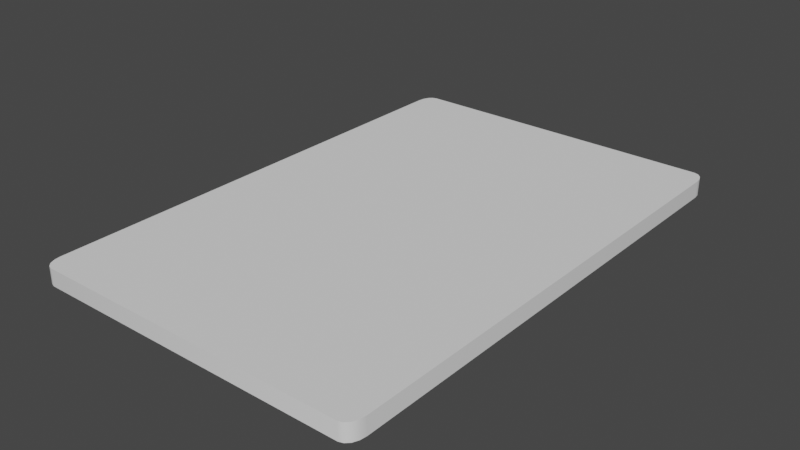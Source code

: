 # Source: Panel_v002.blend  (saved by Blender 3.1.7; exported with 4.5.12 LTS)
import bpy
from mathutils import Matrix  # noqa: F401  (used for matrix-valued properties, if any)

bpy.ops.wm.read_factory_settings(use_empty=True)
scene = bpy.context.scene
scene.name = 'Scene'

# ---- collections
col_collection = bpy.data.collections.new('Collection'); scene.collection.children.link(col_collection)

# ---- world
world_world = bpy.data.worlds.new('World'); scene.world = world_world
world_world.use_nodes = True; world_world.node_tree.nodes.clear()
_N = world_world.node_tree.nodes; _L = world_world.node_tree.links
n0 = _N.new('ShaderNodeOutputWorld'); n0.name = 'World Output'; n0.location = (300, 300)
n1 = _N.new('ShaderNodeBackground'); n1.name = 'Background'; n1.location = (10, 300)
n1.inputs[0].default_value = (0.05088, 0.05088, 0.05088, 1.0)
_L.new(n1.outputs[0], n0.inputs[0])
n0.is_active_output = True
world_world.color = (0.05088, 0.05088, 0.05088)
world_world.use_sun_shadow = False
world_world.sun_shadow_jitter_overblur = 0.0

# ---- meshes
me_panel = bpy.data.meshes.new('panel')
me_panel.from_pydata([(-0.09336, -0.15, -0.005), (-0.1, -0.14, -0.005), (-0.0959, -0.1492, -0.005), (-0.09806, -0.1471, -0.005), (-0.09949, -0.1439, -0.005), (-0.1, -0.14, 0.005), (-0.09336, -0.15, 0.005), (-0.09949, -0.1439, 0.005), (-0.09806, -0.1471, 0.005), (-0.0959, -0.1492, 0.005), (-0.1, 0.14, -0.005), (-0.09336, 0.15, -0.005), (-0.09949, 0.1439, -0.005), (-0.09806, 0.1471, -0.005), (-0.0959, 0.1492, -0.005), (-0.09336, 0.15, 0.005), (-0.1, 0.14, 0.005), (-0.0959, 0.1492, 0.005), (-0.09806, 0.1471, 0.005), (-0.09949, 0.1439, 0.005), (0.1, -0.14, -0.005), (0.09336, -0.15, -0.005), (0.09949, -0.1439, -0.005), (0.09806, -0.1471, -0.005), (0.0959, -0.1492, -0.005), (0.09336, -0.15, 0.005), (0.1, -0.14, 0.005), (0.0959, -0.1492, 0.005), (0.09806, -0.1471, 0.005), (0.09949, -0.1439, 0.005), (0.09336, 0.15, -0.005), (0.1, 0.14, -0.005), (0.0959, 0.1492, -0.005), (0.09806, 0.1471, -0.005), (0.09949, 0.1439, -0.005), (0.1, 0.14, 0.005), (0.09336, 0.15, 0.005), (0.09949, 0.1439, 0.005), (0.09806, 0.1471, 0.005), (0.0959, 0.1492, 0.005)], [], [(21, 25, 6, 0), (31, 35, 26, 20), (35, 37, 38, 39, 36, 15, 17, 18, 19, 16, 5, 7, 8, 9, 6, 25, 27, 28, 29, 26), (1, 5, 16, 10), (11, 15, 36, 30), (0, 6, 9, 2), (2, 9, 8, 3), (3, 8, 7, 4), (4, 7, 5, 1), (15, 11, 14, 17), (17, 14, 13, 18), (18, 13, 12, 19), (19, 12, 10, 16), (35, 31, 34, 37), (37, 34, 33, 38), (38, 33, 32, 39), (39, 32, 30, 36), (25, 21, 24, 27), (27, 24, 23, 28), (28, 23, 22, 29), (29, 22, 20, 26), (10, 12, 13, 14, 11, 30, 32, 33, 34, 31, 20, 22, 23, 24, 21, 0, 2, 3, 4, 1)])
me_panel.polygons.foreach_set('use_smooth', [1, 1, 0, 1, 1, 1, 1, 1, 1, 1, 1, 1, 1, 1, 1, 1, 1, 1, 1, 1, 1, 0])
_k = set([(0, 2), (0, 21), (1, 4), (1, 10), (2, 3), (3, 4), (5, 7), (5, 16), (6, 9), (6, 25), (7, 8), (8, 9), (10, 12), (11, 14), (11, 30), (12, 13), (13, 14), (15, 17), (15, 36), (16, 19), (17, 18), (18, 19), (20, 22), (20, 31), (21, 24), (22, 23), (23, 24), (25, 27), (26, 29), (26, 35), (27, 28), (28, 29), (30, 32), (31, 34), (32, 33), (33, 34), (35, 37), (36, 39), (37, 38), (38, 39)])
me_panel.attributes.new('sharp_edge', 'BOOLEAN', 'EDGE').data.foreach_set('value', [ (min(e.vertices), max(e.vertices)) in _k for e in me_panel.edges])
_uv = me_panel.uv_layers.new(name='UVMap')
_uv.uv.foreach_set('vector', [0.9651, 0.3323, 0.9651, 0.3323, 0.7557, 0.3323, 0.7557, 0.3323, 0.9725, 0.6576, 0.9725, 0.6576, 0.9725, 0.3435, 0.9725, 0.3435, 0.6659, 0.9668, 0.6642, 0.9795, 0.6595, 0.9902, 0.6523, 0.9974, 0.6438, 0.9999, 0.02224, 0.9999, 0.01379, 0.9974, 0.00662, 0.9902, 0.001832, 0.9795, 0.0001504, 0.9668, 0.0001504, 0.03438, 0.001832, 0.0217, 0.00662, 0.01096, 0.01379, 0.003774, 0.02224, 0.001253, 0.6438, 0.001253, 0.6523, 0.003774, 0.6595, 0.01096, 0.6642, 0.0217, 0.6659, 0.03438, 0.7482, 0.3435, 0.7482, 0.3435, 0.7482, 0.6576, 0.7482, 0.6576, 0.7557, 0.6688, 0.7557, 0.6688, 0.9651, 0.6688, 0.9651, 0.6688, 0.7557, 0.3323, 0.7557, 0.3323, 0.7528, 0.3332, 0.7528, 0.3332, 0.7528, 0.3332, 0.7528, 0.3332, 0.7504, 0.3356, 0.7504, 0.3356, 0.7504, 0.3356, 0.7504, 0.3356, 0.7488, 0.3392, 0.7488, 0.3392, 0.7488, 0.3392, 0.7488, 0.3392, 0.7482, 0.3435, 0.7482, 0.3435, 0.7557, 0.6688, 0.7557, 0.6688, 0.7528, 0.668, 0.7528, 0.668, 0.7528, 0.668, 0.7528, 0.668, 0.7504, 0.6655, 0.7504, 0.6655, 0.7504, 0.6655, 0.7504, 0.6655, 0.7488, 0.6619, 0.7488, 0.6619, 0.7488, 0.6619, 0.7488, 0.6619, 0.7482, 0.6576, 0.7482, 0.6576, 0.9725, 0.6576, 0.9725, 0.6576, 0.972, 0.6619, 0.972, 0.6619, 0.972, 0.6619, 0.972, 0.6619, 0.9704, 0.6655, 0.9704, 0.6655, 0.9704, 0.6655, 0.9704, 0.6655, 0.9679, 0.668, 0.9679, 0.668, 0.9679, 0.668, 0.9679, 0.668, 0.9651, 0.6688, 0.9651, 0.6688, 0.9651, 0.3323, 0.9651, 0.3323, 0.9679, 0.3332, 0.9679, 0.3332, 0.9679, 0.3332, 0.9679, 0.3332, 0.9704, 0.3356, 0.9704, 0.3356, 0.9704, 0.3356, 0.9704, 0.3356, 0.972, 0.3392, 0.972, 0.3392, 0.972, 0.3392, 0.972, 0.3392, 0.9725, 0.3435, 0.9725, 0.3435, 0.7482, 0.6576, 0.7488, 0.6619, 0.7504, 0.6655, 0.7528, 0.668, 0.7557, 0.6688, 0.9651, 0.6688, 0.9679, 0.668, 0.9704, 0.6655, 0.972, 0.6619, 0.9725, 0.6576, 0.9725, 0.3435, 0.972, 0.3392, 0.9704, 0.3356, 0.9679, 0.3332, 0.9651, 0.3323, 0.7557, 0.3323, 0.7528, 0.3332, 0.7504, 0.3356, 0.7488, 0.3392, 0.7482, 0.3435])
me_panel.materials.append(None)
me_panel.use_remesh_fix_poles = True
me_panel.use_remesh_preserve_attributes = False
me_panel.update()

# ---- objects
ob_panel = bpy.data.objects.new('panel', me_panel)
ob_button_001 = bpy.data.objects.new('Button.001', None)
ob_button_002 = bpy.data.objects.new('Button.002', None)
ob_button_003 = bpy.data.objects.new('Button.003', None)
ob_button_004 = bpy.data.objects.new('Button.004', None)

# ---- transforms, parenting, visibility, modifiers, constraints
ob_panel.location = (0.0, 0.0, 0.0)
ob_button_001.parent = ob_panel
ob_button_001.location = (-0.06107, 0.1121, 0.005)
ob_button_001.scale = (1.0, 1.0, 1.0)
ob_button_002.parent = ob_panel
ob_button_002.location = (-0.06107, 0.04132, 0.005)
ob_button_002.scale = (1.0, 1.0, 1.0)
ob_button_003.parent = ob_panel
ob_button_003.location = (-0.06107, -0.02747, 0.005)
ob_button_003.scale = (1.0, 1.0, 1.0)
ob_button_004.parent = ob_panel
ob_button_004.location = (-0.06107, -0.09353, 0.005)
ob_button_004.scale = (1.0, 1.0, 1.0)

# ---- collection membership
col_collection.objects.link(ob_panel)
col_collection.objects.link(ob_button_001)
col_collection.objects.link(ob_button_002)
col_collection.objects.link(ob_button_003)
col_collection.objects.link(ob_button_004)

# ---- scene / render settings (as saved in the file)
scene.frame_start = 1; scene.frame_end = 250; scene.frame_set(1)
scene.render.engine = 'BLENDER_EEVEE_NEXT'
scene.cycles.sampling_pattern = 'TABULATED_SOBOL'
scene.cycles.use_light_tree = False
scene.view_settings.view_transform = 'Filmic'
bpy.context.view_layer.update()

# ---- added for rendering (the .blend has no active camera and no usable light): camera, sun
cam_auto = bpy.data.cameras.new('AutoCamera')
cam_auto.lens = 50.0
cam_auto.sensor_width = 36.0
cam_auto.clip_end = 1000.0
ob_auto_camera = bpy.data.objects.new('AutoCamera', cam_auto)
scene.collection.objects.link(ob_auto_camera)
ob_auto_camera.location = (0.333723, -0.400467, 0.266978)
ob_auto_camera.rotation_euler = (1.09748, -7.21219e-08, 0.694738)
scene.camera = ob_auto_camera
light_auto_sun = bpy.data.lights.new('AutoSun', 'SUN')
light_auto_sun.energy = 3.0
light_auto_sun.angle = 0.0523599
ob_auto_sun = bpy.data.objects.new('AutoSun', light_auto_sun)
scene.collection.objects.link(ob_auto_sun)
ob_auto_sun.rotation_euler = (0.872665, 0.174533, 0.523599)
bpy.context.view_layer.update()
